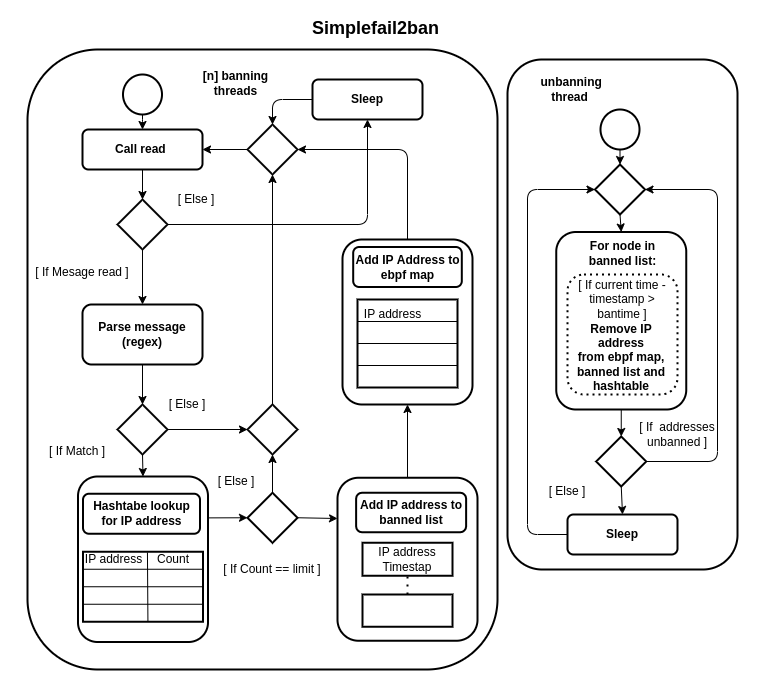

The diagram above was exported from draw.io. Its source (the exported page's mxGraphModel, read from the mxfile embedded in the PNG):
<mxGraphModel dx="672" dy="773" grid="0" gridSize="10" guides="1" tooltips="1" connect="1" arrows="1" fold="1" page="0" pageScale="1" pageWidth="827" pageHeight="1169" background="none" math="0" shadow="0">
  <root>
    <mxCell id="0" />
    <mxCell id="1" parent="0" />
    <mxCell id="69" value="" style="rounded=0;whiteSpace=wrap;html=1;labelBackgroundColor=none;strokeColor=none;strokeWidth=0;fontSize=12;fontColor=none;fillColor=#FFFFFF;" parent="1" vertex="1">
      <mxGeometry x="662.75" y="51" width="767.25" height="699" as="geometry" />
    </mxCell>
    <mxCell id="120" value="&lt;b&gt;&lt;font style=&quot;font-size: 18px;&quot;&gt;Simplefail2ban&amp;nbsp;&lt;/font&gt;&lt;br&gt;&lt;/b&gt;" style="text;html=1;strokeColor=none;fillColor=none;align=center;verticalAlign=middle;whiteSpace=wrap;rounded=0;strokeWidth=2;fontColor=#000000;" parent="1" vertex="1">
      <mxGeometry x="946.12" y="64" width="190" height="30" as="geometry" />
    </mxCell>
    <mxCell id="153" value="&lt;b&gt;Call read&amp;nbsp;&lt;/b&gt;" style="rounded=1;whiteSpace=wrap;html=1;strokeColor=#000000;strokeWidth=2;fontColor=#000000;fillColor=#FFFFFF;" parent="1" vertex="1">
      <mxGeometry x="745" y="180" width="120" height="40" as="geometry" />
    </mxCell>
    <mxCell id="155" value="&lt;b&gt;Parse message&lt;br&gt;(regex)&lt;br&gt;&lt;/b&gt;" style="rounded=1;whiteSpace=wrap;html=1;strokeColor=#000000;strokeWidth=2;fontColor=#000000;fillColor=#FFFFFF;" parent="1" vertex="1">
      <mxGeometry x="745" y="355" width="120" height="60" as="geometry" />
    </mxCell>
    <mxCell id="157" value="" style="rhombus;whiteSpace=wrap;html=1;strokeColor=#000000;strokeWidth=2;fontColor=#000000;fillColor=#FFFFFF;" parent="1" vertex="1">
      <mxGeometry x="780" y="455" width="50" height="50" as="geometry" />
    </mxCell>
    <mxCell id="158" value="" style="endArrow=classic;html=1;strokeColor=#000000;fontColor=#000000;exitX=0.5;exitY=1;exitDx=0;exitDy=0;entryX=0.5;entryY=0;entryDx=0;entryDy=0;" parent="1" source="155" target="157" edge="1">
      <mxGeometry width="50" height="50" relative="1" as="geometry">
        <mxPoint x="940" y="420" as="sourcePoint" />
        <mxPoint x="990" y="370" as="targetPoint" />
      </mxGeometry>
    </mxCell>
    <mxCell id="168" value="" style="rounded=0;whiteSpace=wrap;html=1;strokeColor=#000000;strokeWidth=2;fontColor=#000000;fillColor=none;" parent="1" vertex="1">
      <mxGeometry x="745.5" y="602.25" width="120" height="70" as="geometry" />
    </mxCell>
    <mxCell id="171" value="" style="endArrow=none;html=1;strokeColor=#000000;fontColor=#000000;exitX=0;exitY=0.25;exitDx=0;exitDy=0;entryX=1;entryY=0.25;entryDx=0;entryDy=0;" parent="1" source="168" target="168" edge="1">
      <mxGeometry width="50" height="50" relative="1" as="geometry">
        <mxPoint x="1135.5" y="272.25" as="sourcePoint" />
        <mxPoint x="1185.5" y="222.25" as="targetPoint" />
      </mxGeometry>
    </mxCell>
    <mxCell id="172" value="" style="endArrow=none;html=1;strokeColor=#000000;fontColor=#000000;exitX=0;exitY=0.5;exitDx=0;exitDy=0;entryX=1;entryY=0.5;entryDx=0;entryDy=0;" parent="1" source="168" target="168" edge="1">
      <mxGeometry width="50" height="50" relative="1" as="geometry">
        <mxPoint x="1095.5" y="257.25" as="sourcePoint" />
        <mxPoint x="1245.5" y="257.25" as="targetPoint" />
        <Array as="points" />
      </mxGeometry>
    </mxCell>
    <mxCell id="173" value="" style="endArrow=none;html=1;strokeColor=#000000;fontColor=#000000;entryX=1;entryY=0.75;entryDx=0;entryDy=0;exitX=0;exitY=0.75;exitDx=0;exitDy=0;" parent="1" source="168" target="168" edge="1">
      <mxGeometry width="50" height="50" relative="1" as="geometry">
        <mxPoint x="1085.5" y="282.25" as="sourcePoint" />
        <mxPoint x="1135.5" y="232.25" as="targetPoint" />
      </mxGeometry>
    </mxCell>
    <mxCell id="175" value="IP address" style="text;html=1;strokeColor=none;fillColor=none;align=center;verticalAlign=middle;whiteSpace=wrap;rounded=0;strokeWidth=2;fontColor=#000000;" parent="1" vertex="1">
      <mxGeometry x="745.5" y="607.25" width="60.5" height="5" as="geometry" />
    </mxCell>
    <mxCell id="176" value="Count" style="text;html=1;strokeColor=none;fillColor=none;align=center;verticalAlign=middle;whiteSpace=wrap;rounded=0;strokeWidth=2;fontColor=#000000;" parent="1" vertex="1">
      <mxGeometry x="805.5" y="607.25" width="60" height="5" as="geometry" />
    </mxCell>
    <mxCell id="178" value="[ If Match ]" style="text;html=1;strokeColor=none;fillColor=none;align=center;verticalAlign=middle;whiteSpace=wrap;rounded=0;strokeWidth=2;fontColor=#000000;" parent="1" vertex="1">
      <mxGeometry x="710" y="487" width="60" height="30" as="geometry" />
    </mxCell>
    <mxCell id="180" value="" style="rhombus;whiteSpace=wrap;html=1;strokeColor=#000000;strokeWidth=2;fontColor=#000000;fillColor=#FFFFFF;" parent="1" vertex="1">
      <mxGeometry x="910" y="175" width="50" height="50" as="geometry" />
    </mxCell>
    <mxCell id="182" value="[ If Count == limit ]" style="text;html=1;strokeColor=none;fillColor=none;align=center;verticalAlign=middle;whiteSpace=wrap;rounded=0;strokeWidth=2;fontColor=#000000;" parent="1" vertex="1">
      <mxGeometry x="885" y="607.25" width="100" height="25" as="geometry" />
    </mxCell>
    <mxCell id="185" value="[ Else ]" style="text;html=1;strokeColor=none;fillColor=none;align=center;verticalAlign=middle;whiteSpace=wrap;rounded=0;strokeWidth=2;fontColor=#000000;" parent="1" vertex="1">
      <mxGeometry x="800" y="440" width="100" height="30" as="geometry" />
    </mxCell>
    <mxCell id="186" value="" style="rounded=0;whiteSpace=wrap;html=1;strokeColor=#000000;strokeWidth=2;fontColor=#000000;fillColor=none;" parent="1" vertex="1">
      <mxGeometry x="1020" y="350" width="100" height="88" as="geometry" />
    </mxCell>
    <mxCell id="189" value="" style="endArrow=none;html=1;strokeColor=#000000;fontColor=#000000;exitX=0;exitY=0.25;exitDx=0;exitDy=0;entryX=1;entryY=0.25;entryDx=0;entryDy=0;" parent="1" source="186" target="186" edge="1">
      <mxGeometry width="50" height="50" relative="1" as="geometry">
        <mxPoint x="1110" y="660" as="sourcePoint" />
        <mxPoint x="1200" y="580" as="targetPoint" />
      </mxGeometry>
    </mxCell>
    <mxCell id="193" value="IP address" style="text;html=1;strokeColor=none;fillColor=none;align=center;verticalAlign=middle;whiteSpace=wrap;rounded=0;strokeWidth=2;fontColor=#000000;" parent="1" vertex="1">
      <mxGeometry x="1018.62" y="362.5" width="73.38" height="5" as="geometry" />
    </mxCell>
    <mxCell id="195" value="IP address&lt;br&gt;Timestap" style="rounded=0;whiteSpace=wrap;html=1;strokeColor=#000000;strokeWidth=2;fontColor=#000000;fillColor=none;" parent="1" vertex="1">
      <mxGeometry x="1025" y="593.25" width="90" height="33" as="geometry" />
    </mxCell>
    <mxCell id="196" value="" style="rounded=0;whiteSpace=wrap;html=1;strokeColor=#000000;strokeWidth=2;fontColor=#000000;fillColor=none;" parent="1" vertex="1">
      <mxGeometry x="1025" y="645" width="90" height="32.25" as="geometry" />
    </mxCell>
    <mxCell id="225" value="" style="rounded=1;whiteSpace=wrap;html=1;strokeColor=#000000;strokeWidth=2;fontColor=#000000;fillColor=none;" parent="1" vertex="1">
      <mxGeometry x="690" y="100" width="470" height="620" as="geometry" />
    </mxCell>
    <mxCell id="222" value="" style="rounded=1;whiteSpace=wrap;html=1;strokeColor=#000000;strokeWidth=2;fontColor=#000000;fillColor=none;" parent="1" vertex="1">
      <mxGeometry x="1170" y="110" width="230" height="510" as="geometry" />
    </mxCell>
    <mxCell id="228" value="" style="endArrow=classic;html=1;fontColor=#000000;strokeColor=#000000;exitX=0.5;exitY=1;exitDx=0;exitDy=0;exitPerimeter=0;entryX=0.5;entryY=0;entryDx=0;entryDy=0;" parent="1" source="325" target="153" edge="1">
      <mxGeometry width="50" height="50" relative="1" as="geometry">
        <mxPoint x="805" y="155" as="sourcePoint" />
        <mxPoint x="1020" y="190" as="targetPoint" />
        <Array as="points">
          <mxPoint x="805" y="170" />
        </Array>
      </mxGeometry>
    </mxCell>
    <mxCell id="230" value="&lt;b&gt;Hashtabe lookup for IP address&lt;/b&gt;" style="rounded=1;whiteSpace=wrap;html=1;fontColor=#000000;fillColor=none;strokeColor=#000000;strokeWidth=2;" parent="1" vertex="1">
      <mxGeometry x="745.5" y="544.25" width="117" height="40" as="geometry" />
    </mxCell>
    <mxCell id="233" value="" style="endArrow=none;html=1;strokeColor=#000000;fontColor=#000000;entryX=0.537;entryY=0.01;entryDx=0;entryDy=0;exitX=0.541;exitY=0.996;exitDx=0;exitDy=0;entryPerimeter=0;exitPerimeter=0;" parent="1" source="168" target="168" edge="1">
      <mxGeometry width="50" height="50" relative="1" as="geometry">
        <mxPoint x="1045.5" y="372.25" as="sourcePoint" />
        <mxPoint x="1095.5" y="322.25" as="targetPoint" />
      </mxGeometry>
    </mxCell>
    <mxCell id="235" value="&lt;b&gt;Add IP Address to ebpf map&lt;/b&gt;" style="rounded=1;whiteSpace=wrap;html=1;strokeColor=#000000;strokeWidth=2;fontColor=#000000;fillColor=none;shadow=0;glass=0;" parent="1" vertex="1">
      <mxGeometry x="1015.69" y="297.5" width="108.62" height="40" as="geometry" />
    </mxCell>
    <mxCell id="236" value="&lt;b&gt;Add IP address to banned list&lt;/b&gt;" style="rounded=1;whiteSpace=wrap;html=1;strokeColor=#000000;strokeWidth=2;fontColor=#000000;fillColor=none;" parent="1" vertex="1">
      <mxGeometry x="1018.62" y="543.25" width="110" height="39.5" as="geometry" />
    </mxCell>
    <mxCell id="238" value="&lt;b&gt;[n] banning threads&lt;/b&gt;" style="text;html=1;strokeColor=none;fillColor=none;align=center;verticalAlign=middle;whiteSpace=wrap;rounded=0;strokeWidth=2;fontColor=#000000;" parent="1" vertex="1">
      <mxGeometry x="851.12" y="119" width="95" height="30" as="geometry" />
    </mxCell>
    <mxCell id="239" value="" style="endArrow=none;html=1;strokeColor=#000000;fontColor=#000000;exitX=0;exitY=0.5;exitDx=0;exitDy=0;entryX=1;entryY=0.5;entryDx=0;entryDy=0;" parent="1" source="186" target="186" edge="1">
      <mxGeometry width="50" height="50" relative="1" as="geometry">
        <mxPoint x="840" y="574" as="sourcePoint" />
        <mxPoint x="950" y="574" as="targetPoint" />
      </mxGeometry>
    </mxCell>
    <mxCell id="240" value="" style="endArrow=none;html=1;strokeColor=#000000;fontColor=#000000;exitX=0;exitY=0.75;exitDx=0;exitDy=0;entryX=1;entryY=0.75;entryDx=0;entryDy=0;" parent="1" source="186" target="186" edge="1">
      <mxGeometry width="50" height="50" relative="1" as="geometry">
        <mxPoint x="840" y="596" as="sourcePoint" />
        <mxPoint x="950" y="596" as="targetPoint" />
      </mxGeometry>
    </mxCell>
    <mxCell id="241" value="&lt;b&gt;&amp;nbsp;unbanning thread&lt;/b&gt;" style="text;html=1;strokeColor=none;fillColor=none;align=center;verticalAlign=middle;whiteSpace=wrap;rounded=0;strokeWidth=2;fontColor=#000000;" parent="1" vertex="1">
      <mxGeometry x="1185" y="125" width="95" height="30" as="geometry" />
    </mxCell>
    <mxCell id="244" value="&lt;b&gt;&lt;br&gt;&lt;/b&gt;" style="rounded=1;whiteSpace=wrap;html=1;strokeColor=#000000;strokeWidth=2;fontColor=#000000;fillColor=#FFFFFF;" parent="1" vertex="1">
      <mxGeometry x="1218.75" y="282.5" width="130" height="177.5" as="geometry" />
    </mxCell>
    <mxCell id="247" value="&lt;b&gt;For node in banned list:&lt;/b&gt;" style="text;html=1;strokeColor=none;fillColor=none;align=center;verticalAlign=middle;whiteSpace=wrap;rounded=0;strokeWidth=2;fontColor=#000000;" parent="1" vertex="1">
      <mxGeometry x="1243.75" y="288.75" width="82.5" height="30" as="geometry" />
    </mxCell>
    <mxCell id="248" value="" style="endArrow=classic;html=1;fontColor=#000000;strokeColor=#000000;entryX=0.5;entryY=0;entryDx=0;entryDy=0;" parent="1" source="326" target="314" edge="1">
      <mxGeometry width="50" height="50" relative="1" as="geometry">
        <mxPoint x="1282.5" y="200" as="sourcePoint" />
        <mxPoint x="880" y="190" as="targetPoint" />
      </mxGeometry>
    </mxCell>
    <mxCell id="249" value="" style="endArrow=classic;html=1;fontColor=#000000;strokeColor=#000000;exitX=0.5;exitY=1;exitDx=0;exitDy=0;entryX=0.5;entryY=0;entryDx=0;entryDy=0;" parent="1" source="314" target="244" edge="1">
      <mxGeometry width="50" height="50" relative="1" as="geometry">
        <mxPoint x="1255" y="220" as="sourcePoint" />
        <mxPoint x="1255" y="235" as="targetPoint" />
      </mxGeometry>
    </mxCell>
    <mxCell id="250" value="[ If current time -&lt;br&gt;timestamp &amp;gt; bantime ]" style="text;html=1;strokeColor=none;fillColor=none;align=center;verticalAlign=middle;whiteSpace=wrap;rounded=0;strokeWidth=2;fontColor=#000000;" parent="1" vertex="1">
      <mxGeometry x="1230" y="337.5" width="110" height="25" as="geometry" />
    </mxCell>
    <mxCell id="253" value="&lt;b&gt;Remove IP address&lt;br&gt;from ebpf map, banned list and&lt;br&gt;hashtable&lt;br&gt;&lt;/b&gt;" style="text;html=1;strokeColor=none;fillColor=none;align=center;verticalAlign=middle;whiteSpace=wrap;rounded=0;strokeWidth=2;fontColor=#000000;" parent="1" vertex="1">
      <mxGeometry x="1230" y="393" width="107.5" height="30" as="geometry" />
    </mxCell>
    <mxCell id="254" value="" style="rounded=1;whiteSpace=wrap;html=1;strokeColor=#000000;strokeWidth=2;fontColor=#000000;fillColor=none;dashed=1;dashPattern=1 2;" parent="1" vertex="1">
      <mxGeometry x="1230" y="325" width="110" height="120" as="geometry" />
    </mxCell>
    <mxCell id="255" value="&lt;b&gt;Sleep&lt;/b&gt;" style="rounded=1;whiteSpace=wrap;html=1;strokeColor=#000000;strokeWidth=2;fontColor=#000000;fillColor=#FFFFFF;" parent="1" vertex="1">
      <mxGeometry x="1230" y="565" width="110" height="40" as="geometry" />
    </mxCell>
    <mxCell id="257" value="" style="rounded=1;whiteSpace=wrap;html=1;shadow=0;glass=0;sketch=0;strokeColor=#000000;strokeWidth=2;fontColor=#000000;fillColor=none;" parent="1" vertex="1">
      <mxGeometry x="740.5" y="527" width="130" height="165.5" as="geometry" />
    </mxCell>
    <mxCell id="266" value="&lt;b&gt;Sleep&lt;/b&gt;" style="rounded=1;whiteSpace=wrap;html=1;strokeColor=#000000;strokeWidth=2;fontColor=#000000;fillColor=#FFFFFF;" parent="1" vertex="1">
      <mxGeometry x="975" y="130" width="110" height="40" as="geometry" />
    </mxCell>
    <mxCell id="268" value="" style="rhombus;whiteSpace=wrap;html=1;strokeColor=#000000;strokeWidth=2;fontColor=#000000;fillColor=#FFFFFF;" parent="1" vertex="1">
      <mxGeometry x="780" y="250" width="50" height="50" as="geometry" />
    </mxCell>
    <mxCell id="269" value="" style="endArrow=classic;html=1;strokeColor=#000000;fontColor=#000000;exitX=0.5;exitY=1;exitDx=0;exitDy=0;" parent="1" source="153" target="268" edge="1">
      <mxGeometry width="50" height="50" relative="1" as="geometry">
        <mxPoint x="750" y="420" as="sourcePoint" />
        <mxPoint x="880" y="345" as="targetPoint" />
      </mxGeometry>
    </mxCell>
    <mxCell id="270" value="[ If Mesage read ]" style="text;html=1;strokeColor=none;fillColor=none;align=center;verticalAlign=middle;whiteSpace=wrap;rounded=0;strokeWidth=2;fontColor=#000000;" parent="1" vertex="1">
      <mxGeometry x="690" y="307.5" width="110" height="30" as="geometry" />
    </mxCell>
    <mxCell id="272" value="[ Else ]" style="text;html=1;strokeColor=none;fillColor=none;align=center;verticalAlign=middle;whiteSpace=wrap;rounded=0;strokeWidth=2;fontColor=#000000;" parent="1" vertex="1">
      <mxGeometry x="808.62" y="235" width="100" height="30" as="geometry" />
    </mxCell>
    <mxCell id="280" value="" style="endArrow=classic;html=1;strokeColor=#000000;fontColor=#000000;exitX=0.5;exitY=1;exitDx=0;exitDy=0;entryX=0.5;entryY=0;entryDx=0;entryDy=0;" parent="1" source="268" target="155" edge="1">
      <mxGeometry width="50" height="50" relative="1" as="geometry">
        <mxPoint x="815" y="425" as="sourcePoint" />
        <mxPoint x="815" y="465" as="targetPoint" />
      </mxGeometry>
    </mxCell>
    <mxCell id="281" value="" style="endArrow=classic;html=1;strokeColor=#000000;fontColor=#000000;exitX=1;exitY=0.5;exitDx=0;exitDy=0;entryX=0.5;entryY=1;entryDx=0;entryDy=0;" parent="1" source="268" target="266" edge="1">
      <mxGeometry width="50" height="50" relative="1" as="geometry">
        <mxPoint x="815" y="310" as="sourcePoint" />
        <mxPoint x="815" y="365" as="targetPoint" />
        <Array as="points">
          <mxPoint x="1030" y="275" />
        </Array>
      </mxGeometry>
    </mxCell>
    <mxCell id="282" value="" style="endArrow=classic;html=1;strokeColor=#000000;fontColor=#000000;entryX=1;entryY=0.5;entryDx=0;entryDy=0;exitX=0;exitY=0.5;exitDx=0;exitDy=0;" parent="1" source="180" target="153" edge="1">
      <mxGeometry width="50" height="50" relative="1" as="geometry">
        <mxPoint x="890" y="200" as="sourcePoint" />
        <mxPoint x="995" y="230" as="targetPoint" />
        <Array as="points" />
      </mxGeometry>
    </mxCell>
    <mxCell id="283" value="" style="endArrow=classic;html=1;strokeColor=#000000;fontColor=#000000;entryX=0.5;entryY=0;entryDx=0;entryDy=0;exitX=0;exitY=0.5;exitDx=0;exitDy=0;" parent="1" source="266" target="180" edge="1">
      <mxGeometry width="50" height="50" relative="1" as="geometry">
        <mxPoint x="910" y="210" as="sourcePoint" />
        <mxPoint x="875" y="210" as="targetPoint" />
        <Array as="points">
          <mxPoint x="935" y="150" />
        </Array>
      </mxGeometry>
    </mxCell>
    <mxCell id="287" value="" style="rhombus;whiteSpace=wrap;html=1;strokeColor=#000000;strokeWidth=2;fontColor=#000000;fillColor=#FFFFFF;" parent="1" vertex="1">
      <mxGeometry x="910" y="455" width="50" height="50" as="geometry" />
    </mxCell>
    <mxCell id="288" value="" style="endArrow=classic;html=1;strokeColor=#000000;fontColor=#000000;exitX=1;exitY=0.5;exitDx=0;exitDy=0;entryX=0;entryY=0.5;entryDx=0;entryDy=0;" parent="1" source="157" target="287" edge="1">
      <mxGeometry width="50" height="50" relative="1" as="geometry">
        <mxPoint x="815" y="515" as="sourcePoint" />
        <mxPoint x="815" y="542" as="targetPoint" />
        <Array as="points" />
      </mxGeometry>
    </mxCell>
    <mxCell id="289" value="" style="endArrow=classic;html=1;strokeColor=#000000;fontColor=#000000;exitX=0.5;exitY=0;exitDx=0;exitDy=0;entryX=0.5;entryY=1;entryDx=0;entryDy=0;" parent="1" source="287" target="180" edge="1">
      <mxGeometry width="50" height="50" relative="1" as="geometry">
        <mxPoint x="840" y="490" as="sourcePoint" />
        <mxPoint x="890" y="490" as="targetPoint" />
        <Array as="points" />
      </mxGeometry>
    </mxCell>
    <mxCell id="291" value="" style="rhombus;whiteSpace=wrap;html=1;strokeColor=#000000;strokeWidth=2;fontColor=#000000;fillColor=#FFFFFF;" parent="1" vertex="1">
      <mxGeometry x="910" y="543.25" width="50" height="50" as="geometry" />
    </mxCell>
    <mxCell id="293" value="" style="endArrow=classic;html=1;strokeColor=#000000;fontColor=#000000;exitX=0.5;exitY=0;exitDx=0;exitDy=0;entryX=0.5;entryY=1;entryDx=0;entryDy=0;" parent="1" source="291" target="287" edge="1">
      <mxGeometry width="50" height="50" relative="1" as="geometry">
        <mxPoint x="877" y="562" as="sourcePoint" />
        <mxPoint x="900" y="562" as="targetPoint" />
        <Array as="points" />
      </mxGeometry>
    </mxCell>
    <mxCell id="304" value="" style="rounded=1;whiteSpace=wrap;html=1;shadow=0;glass=0;sketch=0;strokeColor=#000000;strokeWidth=2;fontColor=#000000;fillColor=none;" parent="1" vertex="1">
      <mxGeometry x="1000" y="528.25" width="140" height="163" as="geometry" />
    </mxCell>
    <mxCell id="305" value="" style="rounded=1;whiteSpace=wrap;html=1;shadow=0;glass=0;sketch=0;strokeColor=#000000;strokeWidth=2;fontColor=#000000;fillColor=none;" parent="1" vertex="1">
      <mxGeometry x="1005" y="290" width="130" height="165" as="geometry" />
    </mxCell>
    <mxCell id="306" value="" style="endArrow=classic;html=1;strokeColor=#000000;fontColor=#000000;exitX=0.5;exitY=1;exitDx=0;exitDy=0;entryX=0.5;entryY=0;entryDx=0;entryDy=0;" parent="1" source="157" target="257" edge="1">
      <mxGeometry width="50" height="50" relative="1" as="geometry">
        <mxPoint x="840" y="490" as="sourcePoint" />
        <mxPoint x="920" y="490" as="targetPoint" />
        <Array as="points" />
      </mxGeometry>
    </mxCell>
    <mxCell id="307" value="" style="endArrow=classic;html=1;strokeColor=#000000;fontColor=#000000;exitX=1;exitY=0.25;exitDx=0;exitDy=0;entryX=0;entryY=0.5;entryDx=0;entryDy=0;" parent="1" source="257" target="291" edge="1">
      <mxGeometry width="50" height="50" relative="1" as="geometry">
        <mxPoint x="840" y="490" as="sourcePoint" />
        <mxPoint x="920" y="490" as="targetPoint" />
        <Array as="points" />
      </mxGeometry>
    </mxCell>
    <mxCell id="310" value="" style="endArrow=classic;html=1;strokeColor=#000000;fontColor=#000000;exitX=0.5;exitY=0;exitDx=0;exitDy=0;entryX=1;entryY=0.5;entryDx=0;entryDy=0;" parent="1" source="305" target="180" edge="1">
      <mxGeometry width="50" height="50" relative="1" as="geometry">
        <mxPoint x="1085" y="527" as="sourcePoint" />
        <mxPoint x="1084.31" y="465" as="targetPoint" />
        <Array as="points">
          <mxPoint x="1070" y="200" />
        </Array>
      </mxGeometry>
    </mxCell>
    <mxCell id="311" value="[ Else ]" style="text;html=1;strokeColor=none;fillColor=none;align=center;verticalAlign=middle;whiteSpace=wrap;rounded=0;strokeWidth=2;fontColor=#000000;" parent="1" vertex="1">
      <mxGeometry x="848.62" y="517" width="100" height="30" as="geometry" />
    </mxCell>
    <mxCell id="312" value="" style="endArrow=classic;html=1;strokeColor=#000000;fontColor=#000000;exitX=1;exitY=0.5;exitDx=0;exitDy=0;entryX=0;entryY=0.25;entryDx=0;entryDy=0;" parent="1" source="291" target="304" edge="1">
      <mxGeometry width="50" height="50" relative="1" as="geometry">
        <mxPoint x="880" y="578.375" as="sourcePoint" />
        <mxPoint x="920" y="578.25" as="targetPoint" />
        <Array as="points" />
      </mxGeometry>
    </mxCell>
    <mxCell id="313" value="" style="endArrow=classic;html=1;strokeColor=#000000;fontColor=#000000;exitX=0.5;exitY=0;exitDx=0;exitDy=0;entryX=0.5;entryY=1;entryDx=0;entryDy=0;" parent="1" source="304" target="305" edge="1">
      <mxGeometry width="50" height="50" relative="1" as="geometry">
        <mxPoint x="970" y="578.25" as="sourcePoint" />
        <mxPoint x="1017.5" y="577.75" as="targetPoint" />
        <Array as="points" />
      </mxGeometry>
    </mxCell>
    <mxCell id="314" value="" style="rhombus;whiteSpace=wrap;html=1;strokeColor=#000000;strokeWidth=2;fontColor=#000000;fillColor=#FFFFFF;" parent="1" vertex="1">
      <mxGeometry x="1257.5" y="215" width="50" height="50" as="geometry" />
    </mxCell>
    <mxCell id="315" value="" style="rhombus;whiteSpace=wrap;html=1;strokeColor=#000000;strokeWidth=2;fontColor=#000000;fillColor=#FFFFFF;" parent="1" vertex="1">
      <mxGeometry x="1258.75" y="487" width="50" height="50" as="geometry" />
    </mxCell>
    <mxCell id="316" value="" style="endArrow=classic;html=1;fontColor=#000000;strokeColor=#000000;exitX=0.5;exitY=1;exitDx=0;exitDy=0;entryX=0.5;entryY=0;entryDx=0;entryDy=0;" parent="1" source="244" target="315" edge="1">
      <mxGeometry width="50" height="50" relative="1" as="geometry">
        <mxPoint x="1253.75" y="275" as="sourcePoint" />
        <mxPoint x="1293.75" y="292.5" as="targetPoint" />
      </mxGeometry>
    </mxCell>
    <mxCell id="317" value="[ If&amp;nbsp; addresses unbanned ]" style="text;html=1;strokeColor=none;fillColor=none;align=center;verticalAlign=middle;whiteSpace=wrap;rounded=0;strokeWidth=2;fontColor=#000000;" parent="1" vertex="1">
      <mxGeometry x="1290" y="470" width="100" height="30" as="geometry" />
    </mxCell>
    <mxCell id="318" value="" style="endArrow=classic;html=1;fontColor=#000000;strokeColor=#000000;entryX=0.5;entryY=0;entryDx=0;entryDy=0;exitX=0.5;exitY=1;exitDx=0;exitDy=0;" parent="1" source="315" target="255" edge="1">
      <mxGeometry width="50" height="50" relative="1" as="geometry">
        <mxPoint x="1280" y="540" as="sourcePoint" />
        <mxPoint x="1295" y="497" as="targetPoint" />
        <Array as="points" />
      </mxGeometry>
    </mxCell>
    <mxCell id="319" value="" style="endArrow=classic;html=1;fontColor=#000000;strokeColor=#000000;entryX=0;entryY=0.5;entryDx=0;entryDy=0;exitX=0;exitY=0.5;exitDx=0;exitDy=0;" parent="1" source="255" target="314" edge="1">
      <mxGeometry width="50" height="50" relative="1" as="geometry">
        <mxPoint x="1293.75" y="547" as="sourcePoint" />
        <mxPoint x="1295" y="598.5" as="targetPoint" />
        <Array as="points">
          <mxPoint x="1190" y="585" />
          <mxPoint x="1190" y="240" />
        </Array>
      </mxGeometry>
    </mxCell>
    <mxCell id="320" value="[ Else ]" style="text;html=1;strokeColor=none;fillColor=none;align=center;verticalAlign=middle;whiteSpace=wrap;rounded=0;strokeWidth=2;fontColor=#000000;" parent="1" vertex="1">
      <mxGeometry x="1180" y="527" width="100" height="30" as="geometry" />
    </mxCell>
    <mxCell id="321" value="" style="endArrow=classic;html=1;fontColor=#000000;strokeColor=#000000;entryX=1;entryY=0.5;entryDx=0;entryDy=0;exitX=1;exitY=0.5;exitDx=0;exitDy=0;" parent="1" source="315" target="314" edge="1">
      <mxGeometry width="50" height="50" relative="1" as="geometry">
        <mxPoint x="1240" y="612.75" as="sourcePoint" />
        <mxPoint x="1267.5" y="250" as="targetPoint" />
        <Array as="points">
          <mxPoint x="1380" y="512" />
          <mxPoint x="1380" y="240" />
        </Array>
      </mxGeometry>
    </mxCell>
    <mxCell id="325" value="" style="strokeWidth=2;html=1;shape=mxgraph.flowchart.start_2;whiteSpace=wrap;" parent="1" vertex="1">
      <mxGeometry x="785.5" y="125" width="39" height="40" as="geometry" />
    </mxCell>
    <mxCell id="326" value="" style="strokeWidth=2;html=1;shape=mxgraph.flowchart.start_2;whiteSpace=wrap;" parent="1" vertex="1">
      <mxGeometry x="1263" y="160" width="39" height="40" as="geometry" />
    </mxCell>
    <mxCell id="327" value="" style="endArrow=none;dashed=1;html=1;dashPattern=1 3;strokeWidth=2;fontSize=14;strokeColor=#000000;entryX=0.5;entryY=1;entryDx=0;entryDy=0;exitX=0.5;exitY=0;exitDx=0;exitDy=0;" parent="1" source="196" target="195" edge="1">
      <mxGeometry width="50" height="50" relative="1" as="geometry">
        <mxPoint x="1054" y="694" as="sourcePoint" />
        <mxPoint x="1104" y="644" as="targetPoint" />
      </mxGeometry>
    </mxCell>
  </root>
</mxGraphModel>